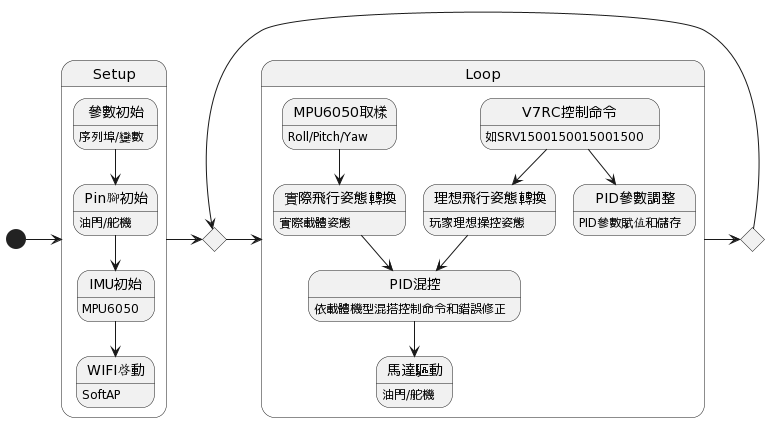

The diagram above was rendered by PlantUML. Its source (embedded in the PNG):
@startuml
state choice1 <<choice>>
state choice2 <<choice>>

[*] -r-> Setup

state Setup {
  參數初始:序列埠/變數
  參數初始 --> Pin腳初始
  Pin腳初始:油門/舵機
  Pin腳初始 --> IMU初始
  IMU初始: MPU6050
  IMU初始 --> WIFI啟動
  WIFI啟動:SoftAP
}

Setup -r-> choice1 

choice1 -r-> Loop
state Loop {
  MPU6050取樣 --> 實際飛行姿態轉換
  MPU6050取樣:Roll/Pitch/Yaw
  實際飛行姿態轉換:實際載體姿態
  V7RC控制命令 --> 理想飛行姿態轉換
  V7RC控制命令:如SRV1500150015001500
  V7RC控制命令 --> PID參數調整
  PID參數調整:PID參數賦值和儲存
  理想飛行姿態轉換:玩家理想操控姿態
  實際飛行姿態轉換 --> PID混控
  理想飛行姿態轉換 --> PID混控
  PID混控:依載體機型混搭控制命令和錯誤修正
  PID混控 --> 馬達驅動
  馬達驅動:油門/舵機
}

Loop -r-> choice2
choice2 -l-> choice1
@enduml